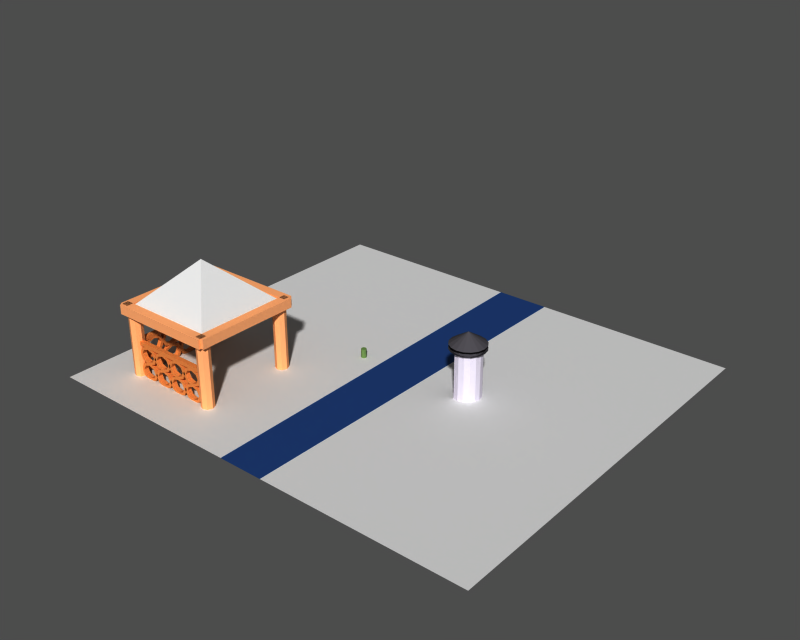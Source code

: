 # Source: base_b.blend  (saved by Blender 2.28.0; exported with 4.5.12 LTS)
import bpy
from mathutils import Matrix  # noqa: F401  (used for matrix-valued properties, if any)

bpy.ops.wm.read_factory_settings(use_empty=True)
scene = bpy.context.scene
scene.name = '1'

# ---- collections
col_collection_1 = bpy.data.collections.new('Collection 1'); scene.collection.children.link(col_collection_1)
col_collection_2 = bpy.data.collections.new('Collection 2'); scene.collection.children.link(col_collection_2)
col_collection_3 = bpy.data.collections.new('Collection 3'); scene.collection.children.link(col_collection_3)
col_collection_4 = bpy.data.collections.new('Collection 4'); scene.collection.children.link(col_collection_4)

# ---- materials (node trees are filled in below, after node groups)
mat_mathouseplotek = bpy.data.materials.new('MatHousePlotek')
mat_mathouseplotek.alpha_threshold = 0.0
mat_mathouseplotek.preview_render_type = 'FLAT'
mat_mathouseplotek.diffuse_color = (0.8296, 0.4741, 0.237, 1.0)
mat_mathouseplotek.specular_color = (0.1397, 0.1397, 0.1397)
mat_mathouseplotek.roughness = 0.5
mat_mathouseplotek.line_color = (0.0, 0.0, 0.0, 1.0)
mat_matpalik = bpy.data.materials.new('MatPalik')
mat_matpalik.alpha_threshold = 0.0
mat_matpalik.preview_render_type = 'FLAT'
mat_matpalik.diffuse_color = (0.3751, 0.4993, 0.2665, 1.0)
mat_matpalik.specular_color = (9.598e-05, 6.841e-05, 0.0001)
mat_matpalik.roughness = 0.5
mat_matpalik.line_color = (0.0, 0.0, 0.0, 1.0)
mat_matstreet = bpy.data.materials.new('MatStreet')
mat_matstreet.alpha_threshold = 0.0
mat_matstreet.preview_render_type = 'FLAT'
mat_matstreet.diffuse_color = (0.1083, 0.2135, 0.4241, 1.0)
mat_matstreet.specular_color = (0.0001, 9.999e-05, 9.999e-05)
mat_matstreet.roughness = 0.5
mat_matstreet.line_color = (0.0, 0.0, 0.0, 1.0)
mat_matground = bpy.data.materials.new('MatGround')
mat_matground.alpha_threshold = 0.0
mat_matground.preview_render_type = 'FLAT'
mat_matground.diffuse_color = (0.8, 0.7999, 0.7999, 1.0)
mat_matground.specular_color = (0.0001, 9.999e-05, 9.999e-05)
mat_matground.roughness = 0.5
mat_matground.specular_intensity = 0.5288
mat_matground.line_color = (0.0, 0.0, 0.0, 1.0)
mat_matbudka = bpy.data.materials.new('MatBudka')
mat_matbudka.alpha_threshold = 0.0
mat_matbudka.preview_render_type = 'FLAT'
mat_matbudka.diffuse_color = (0.8226, 0.7954, 0.8601, 1.0)
mat_matbudka.roughness = 0.5
mat_matbudka.line_color = (0.0, 0.0, 0.0, 0.6115)
mat_matbudkatop = bpy.data.materials.new('MatBudkaTop')
mat_matbudkatop.alpha_threshold = 0.0
mat_matbudkatop.preview_render_type = 'FLAT'
mat_matbudkatop.diffuse_color = (0.2618, 0.2531, 0.2737, 1.0)
mat_matbudkatop.roughness = 0.5
mat_matbudkatop.line_color = (0.0, 0.0, 0.0, 1.0)
mat_mathouseslupek = bpy.data.materials.new('MatHouseSlupek')
mat_mathouseslupek.alpha_threshold = 0.0
mat_mathouseslupek.preview_render_type = 'FLAT'
mat_mathouseslupek.diffuse_color = (1.0, 0.6492, 0.4153, 1.0)
mat_mathouseslupek.specular_color = (0.1397, 0.1397, 0.1397)
mat_mathouseslupek.roughness = 0.5
mat_mathouseslupek.line_color = (0.0, 0.0, 0.0, 1.0)

# ---- material node trees

# ---- meshes
me_cube = bpy.data.meshes.new('Cube')
me_cube.from_pydata([(1.0, 0.05, 0.9165), (1.0, -0.05, 0.9165), (-1.0, -0.05, 0.9165), (-1.0, 0.05, 0.9165), (1.0, 0.05, 1.0), (1.0, -0.05, 1.0), (-1.0, -0.05, 1.0), (-1.0, 0.05, 1.0)], [], [(0, 1, 2, 3), (4, 7, 6, 5), (0, 4, 5, 1), (1, 5, 6, 2), (2, 6, 7, 3), (4, 0, 3, 7)])
me_cube.materials.append(mat_mathouseplotek)
me_cube.use_remesh_preserve_volume = False
me_cube.use_remesh_preserve_attributes = False
me_cube.use_mirror_vertex_groups = False
me_cube.update()
me_circle = bpy.data.meshes.new('Circle')
me_circle.from_pydata([(0.02611, 0.1, 0.04998), (0.07623, -1.089e-08, 0.04998), (0.02611, -0.1, 0.04998), (-0.09489, -0.1414, 0.04998), (-0.2159, -0.1, 0.04998), (-0.266, -3.018e-09, 0.04998), (-0.2159, 0.1, 0.04998), (-0.09489, 0.1414, 0.04998), (-0.09489, 0.2, 0.04998), (-0.266, 0.1414, 0.04998), (-0.3369, -2.32e-09, 0.04998), (-0.266, -0.1414, 0.04998), (-0.09489, -0.2, 0.04998), (0.07623, -0.1414, 0.04998), (0.1471, -1.345e-08, 0.04998), (0.07623, 0.1414, 0.04998), (0.07623, 0.1414, -0.05002), (0.1471, -5.897e-09, -0.05002), (0.07623, -0.1414, -0.05002), (-0.09489, -0.2, -0.05002), (-0.266, -0.1414, -0.05002), (-0.3369, 5.23e-09, -0.05002), (-0.266, 0.1414, -0.05002), (-0.09489, 0.2, -0.05002), (-0.09489, 0.1414, -0.05002), (-0.2159, 0.1, -0.05002), (-0.266, 4.531e-09, -0.05002), (-0.2159, -0.1, -0.05002), (-0.09489, -0.1414, -0.05002), (0.02611, -0.1, -0.05002), (0.07623, -3.337e-09, -0.05002), (0.02611, 0.1, -0.05002)], [], [(0, 15, 8, 7), (7, 8, 9, 6), (6, 9, 10, 5), (5, 10, 11, 4), (4, 11, 12, 3), (3, 12, 13, 2), (2, 13, 14, 1), (15, 0, 1, 14), (14, 17, 16, 15), (13, 18, 17, 14), (12, 19, 18, 13), (11, 20, 19, 12), (10, 21, 20, 11), (9, 22, 21, 10), (8, 23, 22, 9), (15, 16, 23, 8), (0, 31, 24, 7), (7, 24, 25, 6), (6, 25, 26, 5), (5, 26, 27, 4), (4, 27, 28, 3), (3, 28, 29, 2), (2, 29, 30, 1), (31, 0, 1, 30), (31, 16, 23, 24), (24, 23, 22, 25), (25, 22, 21, 26), (26, 21, 20, 27), (27, 20, 19, 28), (28, 19, 18, 29), (29, 18, 17, 30), (30, 17, 16, 31)])
me_circle.materials.append(mat_mathouseplotek)
me_circle.use_remesh_preserve_volume = False
me_circle.use_remesh_preserve_attributes = False
me_circle.use_mirror_vertex_groups = False
me_circle.update()
me_meshbillboardpalik = bpy.data.meshes.new('MeshBillboardPalik')
me_meshbillboardpalik.from_pydata([(0.05088, 0.04, -0.003783), (0.06745, -1.253e-08, -0.003783), (0.05088, -0.04, -0.003783), (0.01088, -0.05657, -0.003783), (-0.02912, -0.04, -0.003783), (-0.04569, -9.378e-09, -0.003783), (-0.02912, 0.04, -0.003783), (0.01088, 0.05657, -0.003783), (0.01088, 0.05657, 0.3962), (-0.02912, 0.04, 0.3962), (-0.04569, -9.378e-09, 0.3962), (-0.02912, -0.04, 0.3962), (0.01088, -0.05657, 0.3962), (0.05088, -0.04, 0.3962), (0.06745, -1.253e-08, 0.3962), (0.05088, 0.04, 0.3962)], [], [(0, 7, 8, 15), (7, 6, 9, 8), (6, 5, 10, 9), (5, 4, 11, 10), (4, 3, 12, 11), (3, 2, 13, 12), (2, 1, 14, 13), (1, 0, 15, 14), (9, 8, 15), (9, 15, 14), (10, 9, 14), (11, 10, 14), (11, 14, 13), (12, 11, 13)])
me_meshbillboardpalik.materials.append(mat_matpalik)
me_meshbillboardpalik.use_remesh_preserve_volume = False
me_meshbillboardpalik.use_remesh_preserve_attributes = False
me_meshbillboardpalik.use_mirror_vertex_groups = False
me_meshbillboardpalik.update()
me_meshbaseplane = bpy.data.meshes.new('MeshBasePlane')
me_meshbaseplane.from_pydata([(-0.1595, 4.229, 2.146e-08), (-0.05953, -4.571, 2.146e-08), (-4.56, -4.571, 2.146e-08), (-4.56, 4.229, 2.146e-08), (0.9405, -4.571, 2.146e-08), (1.04, 4.229, 2.146e-08), (5.44, 4.229, 2.146e-08), (5.44, -4.571, 2.146e-08)], [], [(0, 3, 2, 1), (0, 1, 4, 5), (5, 4, 7, 6)])
me_meshbaseplane.polygons.foreach_set('material_index', [1, 0, 1])
me_meshbaseplane.materials.append(mat_matstreet)
me_meshbaseplane.materials.append(mat_matground)
me_meshbaseplane.use_remesh_preserve_volume = False
me_meshbaseplane.use_remesh_preserve_attributes = False
me_meshbaseplane.use_mirror_vertex_groups = False
me_meshbaseplane.update()
me_meshbudka = bpy.data.meshes.new('MeshBudka')
me_meshbudka.from_pydata([(0.2153, 0.2153, -0.04033), (0.2813, 0.1165, -0.04033), (0.3045, -1.331e-08, -0.04033), (0.2813, -0.1165, -0.04033), (0.2153, -0.2153, -0.04033), (0.1165, -0.2813, -0.04033), (4.598e-08, -0.3045, -0.04033), (-0.1165, -0.2813, -0.04033), (-0.2153, -0.2153, -0.04033), (-0.2813, -0.1165, -0.04033), (-0.3045, 3.631e-09, -0.04033), (-0.2813, 0.1165, -0.04033), (-0.2153, 0.2153, -0.04033), (-0.1165, 0.2813, -0.04033), (1.984e-07, 0.3045, -0.04033), (0.1165, 0.2813, -0.04033), (0.1165, 0.2813, 1.012), (1.984e-07, 0.3045, 1.012), (-0.1165, 0.2813, 1.012), (-0.2153, 0.2153, 1.012), (-0.2813, 0.1165, 1.012), (-0.3045, 3.631e-09, 1.012), (-0.2813, -0.1165, 1.012), (-0.2153, -0.2153, 1.012), (-0.1165, -0.2813, 1.012), (4.598e-08, -0.3045, 1.012), (0.1165, -0.2813, 1.012), (0.2153, -0.2153, 1.012), (0.2813, -0.1165, 1.012), (0.3045, -1.331e-08, 1.012), (0.2813, 0.1165, 1.012), (0.2153, 0.2153, 1.012), (0.276, 0.276, 1.046), (0.3606, 0.1494, 1.046), (0.3903, -1.706e-08, 1.046), (0.3606, -0.1494, 1.046), (0.276, -0.276, 1.046), (0.1494, -0.3606, 1.046), (5.893e-08, -0.3903, 1.046), (-0.1494, -0.3606, 1.046), (-0.276, -0.276, 1.046), (-0.3606, -0.1494, 1.046), (-0.3903, 4.654e-09, 1.046), (-0.3606, 0.1494, 1.046), (-0.276, 0.276, 1.046), (-0.1494, 0.3606, 1.046), (2.544e-07, 0.3903, 1.046), (0.1494, 0.3606, 1.046), (0.1494, 0.3606, 1.148), (2.544e-07, 0.3903, 1.148), (-0.1494, 0.3606, 1.148), (-0.276, 0.276, 1.148), (-0.3606, 0.1494, 1.148), (-0.3903, 4.654e-09, 1.148), (-0.3606, -0.1494, 1.148), (-0.276, -0.276, 1.148), (-0.1494, -0.3606, 1.148), (5.893e-08, -0.3903, 1.148), (0.1494, -0.3606, 1.148), (0.276, -0.276, 1.148), (0.3606, -0.1494, 1.148), (0.3903, -1.706e-08, 1.148), (0.3606, 0.1494, 1.148), (0.276, 0.276, 1.148), (-0.001628, -0.001017, 1.403)], [(7, 8), (8, 9), (23, 8), (9, 10), (22, 9), (63, 32), (62, 33), (61, 34), (60, 35), (59, 36), (58, 37), (57, 38), (56, 39), (55, 40), (54, 41), (53, 42), (52, 43), (51, 44), (50, 45), (49, 46), (47, 48)], [(0, 15, 16, 31), (15, 14, 17, 16), (14, 13, 18, 17), (13, 12, 19, 18), (12, 11, 20, 19), (11, 10, 21, 20), (7, 6, 25, 24), (6, 5, 26, 25), (5, 4, 27, 26), (4, 3, 28, 27), (3, 2, 29, 28), (2, 1, 30, 29), (1, 0, 31, 30), (30, 31, 32, 33), (29, 30, 33, 34), (28, 29, 34, 35), (27, 28, 35, 36), (26, 27, 36, 37), (25, 26, 37, 38), (24, 25, 38, 39), (23, 24, 39, 40), (22, 23, 40, 41), (21, 22, 41, 42), (20, 21, 42, 43), (19, 20, 43, 44), (18, 19, 44, 45), (17, 18, 45, 46), (16, 17, 46, 47), (31, 16, 47, 32), (62, 63, 64), (61, 62, 64), (60, 61, 64), (59, 60, 64), (58, 59, 64), (57, 58, 64), (56, 57, 64), (55, 56, 64), (54, 55, 64), (53, 54, 64), (52, 53, 64), (51, 52, 64), (50, 51, 64), (49, 50, 64), (48, 49, 64), (63, 48, 64), (22, 21, 64), (23, 22, 64), (24, 23, 64), (31, 30, 64), (30, 29, 64), (29, 28, 64), (28, 27, 64), (27, 26, 64), (26, 25, 64), (25, 24, 64), (21, 20, 64), (20, 19, 64), (19, 18, 64), (18, 17, 64), (17, 16, 64), (16, 31, 64)])
me_meshbudka.polygons.foreach_set('material_index', [0, 0, 0, 0, 0, 0, 0, 0, 0, 0, 0, 0, 0, 1, 1, 1, 1, 1, 1, 1, 1, 1, 1, 1, 1, 1, 1, 1, 1, 1, 1, 1, 1, 1, 1, 1, 1, 1, 1, 1, 1, 1, 1, 1, 1, 1, 1, 1, 1, 1, 1, 1, 1, 1, 1, 1, 1, 1, 1, 1, 1])
me_meshbudka.materials.append(mat_matbudka)
me_meshbudka.materials.append(mat_matbudkatop)
me_meshbudka.use_remesh_preserve_volume = False
me_meshbudka.use_remesh_preserve_attributes = False
me_meshbudka.use_mirror_vertex_groups = False
me_meshbudka.update()
me_meshhouseroof = bpy.data.meshes.new('MeshHouseRoof')
me_meshhouseroof.from_pydata([(1.202, 1.075, 2.0), (1.202, -1.119, 2.0), (-0.991, -1.119, 2.0), (-0.991, 1.075, 2.0), (0.02487, -0.006218, 3.0)], [], [(0, 3, 4), (1, 4, 2), (0, 4, 1), (2, 4, 3)])
me_meshhouseroof.use_remesh_preserve_volume = False
me_meshhouseroof.use_remesh_preserve_attributes = False
me_meshhouseroof.use_mirror_vertex_groups = False
me_meshhouseroof.update()
me_meshhousebelka = bpy.data.meshes.new('MeshHouseBelka')
me_meshhousebelka.from_pydata([(1.0, 1.0, -1.0), (1.0, -1.0, -1.0), (-1.0, -1.0, -1.0), (-1.0, 1.0, -1.0), (1.0, 1.0, 1.0), (1.0, -1.0, 1.0), (-1.0, -1.0, 1.0), (-1.0, 1.0, 1.0)], [], [(0, 1, 2, 3), (4, 7, 6, 5), (0, 4, 5, 1), (1, 5, 6, 2), (2, 6, 7, 3), (4, 0, 3, 7)])
me_meshhousebelka.materials.append(mat_mathouseslupek)
me_meshhousebelka.use_remesh_preserve_volume = False
me_meshhousebelka.use_remesh_preserve_attributes = False
me_meshhousebelka.use_mirror_vertex_groups = False
me_meshhousebelka.update()
me_meshhouseslupek = bpy.data.meshes.new('MeshHouseSlupek')
me_meshhouseslupek.from_pydata([(0.1, 0.1, 0.0), (0.1414, -6.182e-09, 0.0), (0.1, -0.1, 0.0), (-1.236e-08, -0.1414, 0.0), (-0.1, -0.1, 0.0), (-0.1414, 1.686e-09, 0.0), (-0.1, 0.1, 0.0), (-4.271e-08, 0.1414, 0.0), (-4.271e-08, 0.1414, 1.477), (-0.1, 0.1, 1.477), (-0.1414, 1.686e-09, 1.477), (-0.1, -0.1, 1.477), (-1.236e-08, -0.1414, 1.477), (0.1, -0.1, 1.477), (0.1414, -6.182e-09, 1.477), (0.1, 0.1, 1.477)], [], [(0, 7, 8, 15), (7, 6, 9, 8), (6, 5, 10, 9), (5, 4, 11, 10), (4, 3, 12, 11), (3, 2, 13, 12), (2, 1, 14, 13), (1, 0, 15, 14)])
me_meshhouseslupek.materials.append(mat_mathouseslupek)
me_meshhouseslupek.use_remesh_preserve_volume = False
me_meshhouseslupek.use_remesh_preserve_attributes = False
me_meshhouseslupek.use_mirror_vertex_groups = False
me_meshhouseslupek.update()

# ---- objects
ob_cube_005 = bpy.data.objects.new('Cube.005', me_cube)
ob_circle_018 = bpy.data.objects.new('Circle.018', me_circle)
ob_circle_017 = bpy.data.objects.new('Circle.017', me_circle)
ob_circle_016 = bpy.data.objects.new('Circle.016', me_circle)
ob_circle_015 = bpy.data.objects.new('Circle.015', me_circle)
ob_circle_014 = bpy.data.objects.new('Circle.014', me_circle)
ob_circle_013 = bpy.data.objects.new('Circle.013', me_circle)
ob_circle_012 = bpy.data.objects.new('Circle.012', me_circle)
ob_circle_011 = bpy.data.objects.new('Circle.011', me_circle)
ob_circle_010 = bpy.data.objects.new('Circle.010', me_circle)
ob_circle_009 = bpy.data.objects.new('Circle.009', me_circle)
ob_circle_008 = bpy.data.objects.new('Circle.008', me_circle)
ob_circle_005 = bpy.data.objects.new('Circle.005', me_circle)
ob_circle_003 = bpy.data.objects.new('Circle.003', me_circle)
ob_circle = bpy.data.objects.new('Circle', me_circle)
ob_circle_007 = bpy.data.objects.new('Circle.007', me_circle)
ob_circle_006 = bpy.data.objects.new('Circle.006', me_circle)
ob_cube_004 = bpy.data.objects.new('Cube.004', me_cube)
ob_billboardpalik = bpy.data.objects.new('BillboardPalik', me_meshbillboardpalik)
ob_baseplane = bpy.data.objects.new('BasePlane', me_meshbaseplane)
ob_budka = bpy.data.objects.new('Budka', me_meshbudka)
ob_houseroof = bpy.data.objects.new('HouseRoof', me_meshhouseroof)
ob_cube_003 = bpy.data.objects.new('Cube.003', me_meshhousebelka)
ob_cube_002 = bpy.data.objects.new('Cube.002', me_meshhousebelka)
ob_cube_001 = bpy.data.objects.new('Cube.001', me_meshhousebelka)
ob_cube = bpy.data.objects.new('Cube', me_meshhousebelka)
ob_circle_004 = bpy.data.objects.new('Circle.004', me_meshhouseslupek)
ob_houseslupek_1 = bpy.data.objects.new('HouseSlupek_1', me_meshhouseslupek)
ob_circle_002 = bpy.data.objects.new('Circle.002', me_meshhouseslupek)
ob_circle_001 = bpy.data.objects.new('Circle.001', me_meshhouseslupek)

# ---- transforms, parenting, visibility, modifiers, constraints
ob_cube_005.location = (-3.564, -2.525, -0.2133)
ob_cube_005.rotation_euler = (0.0, -0.0, 1.571)
ob_cube_005.lock_rotations_4d = False
ob_cube_005.empty_display_type = 'ARROWS'
ob_cube_005.color = (0.0, 0.0, 0.0, 1.0)
ob_cube_005.lineart.crease_threshold = 0.0
ob_circle_018.location = (-3.564, -1.785, 0.5312)
ob_circle_018.rotation_euler = (1.571, -0.0, 1.571)
ob_circle_018.lock_rotations_4d = False
ob_circle_018.empty_display_type = 'ARROWS'
ob_circle_018.color = (0.0, 0.0, 0.0, 1.0)
ob_circle_018.lineart.crease_threshold = 0.0
ob_circle_017.location = (-3.564, -1.785, 0.1706)
ob_circle_017.rotation_euler = (1.571, -0.0, 1.571)
ob_circle_017.lock_rotations_4d = False
ob_circle_017.empty_display_type = 'ARROWS'
ob_circle_017.color = (0.0, 0.0, 0.0, 1.0)
ob_circle_017.lineart.crease_threshold = 0.0
ob_circle_016.location = (-3.564, -2.222, 0.1706)
ob_circle_016.rotation_euler = (1.571, -0.0, 1.571)
ob_circle_016.lock_rotations_4d = False
ob_circle_016.empty_display_type = 'ARROWS'
ob_circle_016.color = (0.0, 0.0, 0.0, 1.0)
ob_circle_016.lineart.crease_threshold = 0.0
ob_circle_015.location = (-3.564, -2.222, 0.5312)
ob_circle_015.rotation_euler = (1.571, -0.0, 1.571)
ob_circle_015.lock_rotations_4d = False
ob_circle_015.empty_display_type = 'ARROWS'
ob_circle_015.color = (0.0, 0.0, 0.0, 1.0)
ob_circle_015.lineart.crease_threshold = 0.0
ob_circle_014.location = (-3.564, -3.087, 0.5312)
ob_circle_014.rotation_euler = (1.571, -0.0, 1.571)
ob_circle_014.lock_rotations_4d = False
ob_circle_014.empty_display_type = 'ARROWS'
ob_circle_014.color = (0.0, 0.0, 0.0, 1.0)
ob_circle_014.lineart.crease_threshold = 0.0
ob_circle_013.location = (-3.564, -3.087, 0.1706)
ob_circle_013.rotation_euler = (1.571, -0.0, 1.571)
ob_circle_013.lock_rotations_4d = False
ob_circle_013.empty_display_type = 'ARROWS'
ob_circle_013.color = (0.0, 0.0, 0.0, 1.0)
ob_circle_013.lineart.crease_threshold = 0.0
ob_circle_012.location = (-3.564, -2.651, 0.1706)
ob_circle_012.rotation_euler = (1.571, -0.0, 1.571)
ob_circle_012.lock_rotations_4d = False
ob_circle_012.empty_display_type = 'ARROWS'
ob_circle_012.color = (0.0, 0.0, 0.0, 1.0)
ob_circle_012.lineart.crease_threshold = 0.0
ob_circle_011.location = (-3.564, -2.651, 0.5312)
ob_circle_011.rotation_euler = (1.571, -0.0, 1.571)
ob_circle_011.lock_rotations_4d = False
ob_circle_011.empty_display_type = 'ARROWS'
ob_circle_011.color = (0.0, 0.0, 0.0, 1.0)
ob_circle_011.lineart.crease_threshold = 0.0
ob_circle_010.location = (-2.695, -3.529, 0.5312)
ob_circle_010.rotation_euler = (1.571, -0.0, -0.0)
ob_circle_010.lock_rotations_4d = False
ob_circle_010.empty_display_type = 'ARROWS'
ob_circle_010.color = (0.0, 0.0, 0.0, 1.0)
ob_circle_010.lineart.crease_threshold = 0.0
ob_circle_009.location = (-2.695, -3.529, 0.1706)
ob_circle_009.rotation_euler = (1.571, -0.0, -0.0)
ob_circle_009.lock_rotations_4d = False
ob_circle_009.empty_display_type = 'ARROWS'
ob_circle_009.color = (0.0, 0.0, 0.0, 1.0)
ob_circle_009.lineart.crease_threshold = 0.0
ob_circle_008.location = (-3.132, -3.529, 0.1706)
ob_circle_008.rotation_euler = (1.571, -0.0, -0.0)
ob_circle_008.lock_rotations_4d = False
ob_circle_008.empty_display_type = 'ARROWS'
ob_circle_008.color = (0.0, 0.0, 0.0, 1.0)
ob_circle_008.lineart.crease_threshold = 0.0
ob_circle_005.location = (-3.132, -3.529, 0.5312)
ob_circle_005.rotation_euler = (1.571, -0.0, -0.0)
ob_circle_005.lock_rotations_4d = False
ob_circle_005.empty_display_type = 'ARROWS'
ob_circle_005.color = (0.0, 0.0, 0.0, 1.0)
ob_circle_005.lineart.crease_threshold = 0.0
ob_circle_003.location = (-2.266, -3.529, 0.5312)
ob_circle_003.rotation_euler = (1.571, -0.0, -0.0)
ob_circle_003.lock_rotations_4d = False
ob_circle_003.empty_display_type = 'ARROWS'
ob_circle_003.color = (0.0, 0.0, 0.0, 1.0)
ob_circle_003.lineart.crease_threshold = 0.0
ob_circle.location = (-2.266, -3.529, 0.1706)
ob_circle.rotation_euler = (1.571, -0.0, -0.0)
ob_circle.lock_rotations_4d = False
ob_circle.empty_display_type = 'ARROWS'
ob_circle.color = (0.0, 0.0, 0.0, 1.0)
ob_circle.lineart.crease_threshold = 0.0
ob_circle_007.location = (-1.83, -3.529, 0.1706)
ob_circle_007.rotation_euler = (1.571, -0.0, -0.0)
ob_circle_007.lock_rotations_4d = False
ob_circle_007.empty_display_type = 'ARROWS'
ob_circle_007.color = (0.0, 0.0, 0.0, 1.0)
ob_circle_007.lineart.crease_threshold = 0.0
ob_circle_006.location = (-1.83, -3.529, 0.5312)
ob_circle_006.rotation_euler = (1.571, -0.0, -0.0)
ob_circle_006.lock_rotations_4d = False
ob_circle_006.empty_display_type = 'ARROWS'
ob_circle_006.color = (0.0, 0.0, 0.0, 1.0)
ob_circle_006.lineart.crease_threshold = 0.0
ob_cube_004.location = (-2.569, -3.529, -0.2133)
ob_cube_004.lock_rotations_4d = False
ob_cube_004.empty_display_type = 'ARROWS'
ob_cube_004.color = (0.0, 0.0, 0.0, 1.0)
ob_cube_004.lineart.crease_threshold = 0.0
ob_billboardpalik.location = (-0.5696, -0.1452, -1.107e-05)
ob_billboardpalik.scale = (1.0, 1.0, 0.5)
ob_billboardpalik.lock_rotations_4d = False
ob_billboardpalik.empty_display_type = 'ARROWS'
ob_billboardpalik.color = (0.0, 0.0, 0.0, 1.0)
ob_billboardpalik.lineart.crease_threshold = 0.0
ob_baseplane.location = (0.0, 0.0, 0.0)
ob_baseplane.lock_rotations_4d = False
ob_baseplane.empty_display_type = 'ARROWS'
ob_baseplane.color = (0.0, 0.0, 0.0, 1.0)
ob_baseplane.lineart.crease_threshold = 0.0
ob_budka.location = (2.0, 0.0, 0.0)
ob_budka.lock_rotations_4d = False
ob_budka.empty_display_type = 'ARROWS'
ob_budka.color = (0.0, 0.0, 0.0, 1.0)
ob_budka.lineart.crease_threshold = 0.0
ob_houseroof.location = (-2.678, -2.503, -0.5581)
ob_houseroof.lock_rotations_4d = False
ob_houseroof.empty_display_type = 'ARROWS'
ob_houseroof.color = (0.0, 0.0, 0.0, 1.0)
ob_houseroof.lineart.crease_threshold = 0.0
ob_cube_003.location = (-2.58, -1.41, 1.471)
ob_cube_003.rotation_euler = (0.0, -0.0, -1.571)
ob_cube_003.scale = (0.1, 1.151, 0.1042)
ob_cube_003.lock_rotations_4d = False
ob_cube_003.empty_display_type = 'ARROWS'
ob_cube_003.color = (0.0, 0.0, 0.0, 1.0)
ob_cube_003.lineart.crease_threshold = 0.0
ob_cube_002.location = (-2.58, -3.637, 1.471)
ob_cube_002.rotation_euler = (0.0, -0.0, -1.571)
ob_cube_002.scale = (0.1, 1.151, 0.1042)
ob_cube_002.lock_rotations_4d = False
ob_cube_002.empty_display_type = 'ARROWS'
ob_cube_002.color = (0.0, 0.0, 0.0, 1.0)
ob_cube_002.lineart.crease_threshold = 0.0
ob_cube_001.location = (-1.464, -2.531, 1.471)
ob_cube_001.scale = (0.1, 1.151, 0.1042)
ob_cube_001.lock_rotations_4d = False
ob_cube_001.empty_display_type = 'ARROWS'
ob_cube_001.color = (0.0, 0.0, 0.0, 1.0)
ob_cube_001.lineart.crease_threshold = 0.0
ob_cube.location = (-3.678, -2.531, 1.471)
ob_cube.scale = (0.1, 1.151, 0.1042)
ob_cube.lock_rotations_4d = False
ob_cube.empty_display_type = 'ARROWS'
ob_cube.color = (0.0, 0.0, 0.0, 1.0)
ob_cube.lineart.crease_threshold = 0.0
ob_circle_004.location = (-3.57, -3.528, -0.01683)
ob_circle_004.lock_rotations_4d = False
ob_circle_004.empty_display_type = 'ARROWS'
ob_circle_004.color = (0.0, 0.0, 0.0, 1.0)
ob_circle_004.lineart.crease_threshold = 0.0
ob_houseslupek_1.location = (-1.57, -3.528, -0.01683)
ob_houseslupek_1.lock_rotations_4d = False
ob_houseslupek_1.empty_display_type = 'ARROWS'
ob_houseslupek_1.color = (0.0, 0.0, 0.0, 1.0)
ob_houseslupek_1.lineart.crease_threshold = 0.0
ob_circle_002.location = (-1.57, -1.528, -0.01683)
ob_circle_002.lock_rotations_4d = False
ob_circle_002.empty_display_type = 'ARROWS'
ob_circle_002.color = (0.0, 0.0, 0.0, 1.0)
ob_circle_002.lineart.crease_threshold = 0.0
ob_circle_001.location = (-3.57, -1.528, -0.01683)
ob_circle_001.lock_rotations_4d = False
ob_circle_001.empty_display_type = 'ARROWS'
ob_circle_001.color = (0.0, 0.0, 0.0, 1.0)
ob_circle_001.lineart.crease_threshold = 0.0

# ---- collection membership
col_collection_1.objects.link(ob_cube_005)
col_collection_1.objects.link(ob_circle_018)
col_collection_1.objects.link(ob_circle_017)
col_collection_1.objects.link(ob_circle_016)
col_collection_1.objects.link(ob_circle_015)
col_collection_1.objects.link(ob_circle_014)
col_collection_1.objects.link(ob_circle_013)
col_collection_1.objects.link(ob_circle_012)
col_collection_1.objects.link(ob_circle_011)
col_collection_1.objects.link(ob_circle_010)
col_collection_1.objects.link(ob_circle_009)
col_collection_1.objects.link(ob_circle_008)
col_collection_1.objects.link(ob_circle_005)
col_collection_1.objects.link(ob_circle_003)
col_collection_1.objects.link(ob_circle)
col_collection_1.objects.link(ob_circle_007)
col_collection_1.objects.link(ob_circle_006)
col_collection_1.objects.link(ob_cube_004)
col_collection_1.objects.link(ob_billboardpalik)
col_collection_2.objects.link(ob_baseplane)
col_collection_2.objects.link(ob_budka)
col_collection_2.objects.link(ob_houseroof)
col_collection_3.objects.link(ob_cube_003)
col_collection_3.objects.link(ob_cube_002)
col_collection_3.objects.link(ob_cube_001)
col_collection_3.objects.link(ob_cube)
col_collection_4.objects.link(ob_circle_004)
col_collection_4.objects.link(ob_houseslupek_1)
col_collection_4.objects.link(ob_circle_002)
col_collection_4.objects.link(ob_circle_001)

# ---- scene / render settings (as saved in the file)
scene.frame_start = 1; scene.frame_end = 250; scene.frame_set(1)
scene.render.engine = 'BLENDER_EEVEE_NEXT'
scene.render.image_settings.file_format = 'TARGA'
scene.render.image_settings.color_mode = 'RGB'
scene.render.image_settings.quality = 95
scene.render.image_settings.compression = 95
scene.render.resolution_x = 320
scene.render.resolution_y = 256
scene.render.fps = 25
scene.render.dither_intensity = 0.0
scene.render.use_compositing = False
scene.render.use_sequencer = False
scene.render.use_file_extension = False
scene.render.bake_bias = 0.0
scene.render.use_stamp_time = False
scene.render.use_stamp_date = False
scene.render.use_stamp_frame = False
scene.render.use_stamp_camera = False
scene.render.use_stamp_scene = False
scene.render.use_stamp_filename = False
scene.render.use_stamp_render_time = False
scene.render.stamp_font_size = 0
scene.cycles.use_denoising = False
scene.cycles.samples = 10
scene.cycles.sampling_pattern = 'TABULATED_SOBOL'
scene.cycles.light_sampling_threshold = 0.0
scene.cycles.use_adaptive_sampling = False
scene.cycles.use_light_tree = False
scene.cycles.blur_glossy = 0.0
scene.cycles.volume_bounces = 1
scene.cycles.pixel_filter_type = 'GAUSSIAN'
scene.cycles.sample_clamp_indirect = 0.0
scene.view_settings.view_transform = 'Raw'
bpy.context.view_layer.update()

# ---- added for rendering (the .blend has no active camera and no usable light): camera, sun + grey world if the file has none
cam_auto = bpy.data.cameras.new('AutoCamera')
cam_auto.lens = 50.0
cam_auto.sensor_width = 36.0
cam_auto.clip_end = 1000.0
ob_auto_camera = bpy.data.objects.new('AutoCamera', cam_auto)
scene.collection.objects.link(ob_auto_camera)
ob_auto_camera.location = (12.9772, -15.2154, 11.2302)
ob_auto_camera.rotation_euler = (1.09748, -7.21219e-08, 0.694738)
scene.camera = ob_auto_camera
light_auto_sun = bpy.data.lights.new('AutoSun', 'SUN')
light_auto_sun.energy = 3.0
light_auto_sun.angle = 0.0523599
ob_auto_sun = bpy.data.objects.new('AutoSun', light_auto_sun)
scene.collection.objects.link(ob_auto_sun)
ob_auto_sun.rotation_euler = (0.872665, 0.174533, 0.523599)
if scene.world is None:
    world_auto = bpy.data.worlds.new('AutoWorld')
    world_auto.color = (0.3, 0.3, 0.3)
    scene.world = world_auto
bpy.context.view_layer.update()
